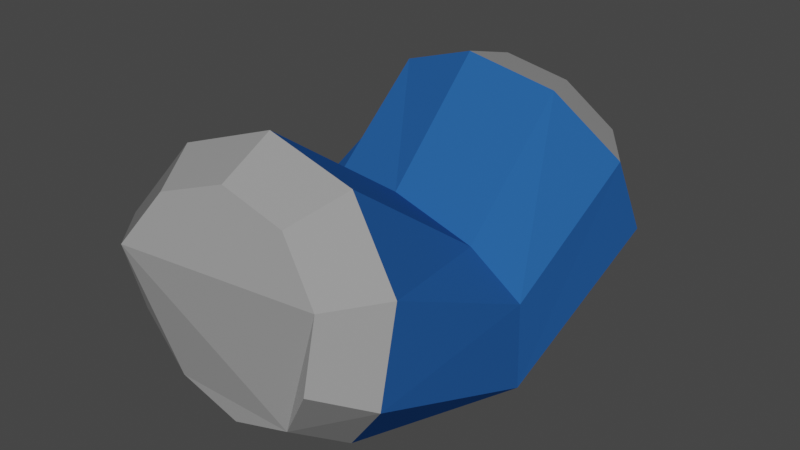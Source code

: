 # Source: can3.blend  (saved by Blender 3.6.11; exported with 4.5.12 LTS)
import bpy
from mathutils import Matrix  # noqa: F401  (used for matrix-valued properties, if any)

bpy.ops.wm.read_factory_settings(use_empty=True)
scene = bpy.context.scene
scene.name = 'Scene'

# ---- collections
col_collection = bpy.data.collections.new('Collection'); scene.collection.children.link(col_collection)

# ---- materials (node trees are filled in below, after node groups)
mat_can = bpy.data.materials.new('Can')
mat_can.use_transparent_shadow = False
mat_label = bpy.data.materials.new('Label')
mat_label.use_transparent_shadow = False

# ---- material node trees
mat_can.use_nodes = True; mat_can.node_tree.nodes.clear()
_N = mat_can.node_tree.nodes; _L = mat_can.node_tree.links
n0 = _N.new('ShaderNodeBsdfPrincipled'); n0.name = 'Principled BSDF'; n0.location = (10, 300)
n0.distribution = 'GGX'
n0.subsurface_method = 'RANDOM_WALK_SKIN'
n0.inputs[0].default_value = (0.3343, 0.3343, 0.3343, 1.0)
n0.inputs[2].default_value = 0.0
n0.inputs[3].default_value = 1.45
n0.inputs[27].default_value = (0.0, 0.0, 0.0, 1.0)
n0.inputs[28].default_value = 1.0
n1 = _N.new('ShaderNodeOutputMaterial'); n1.name = 'Material Output'; n1.location = (300, 300)
_L.new(n0.outputs[0], n1.inputs[0])
n1.is_active_output = True
mat_label.use_nodes = True; mat_label.node_tree.nodes.clear()
_N = mat_label.node_tree.nodes; _L = mat_label.node_tree.links
n0 = _N.new('ShaderNodeBsdfPrincipled'); n0.name = 'Principled BSDF'; n0.location = (10, 300)
n0.distribution = 'GGX'
n0.subsurface_method = 'RANDOM_WALK_SKIN'
n0.inputs[0].default_value = (0.0212, 0.1044, 0.3424, 1.0)
n0.inputs[2].default_value = 1.0
n0.inputs[3].default_value = 1.45
n0.inputs[13].default_value = 0.0
n0.inputs[27].default_value = (0.0, 0.0, 0.0, 1.0)
n0.inputs[28].default_value = 1.0
n1 = _N.new('ShaderNodeOutputMaterial'); n1.name = 'Material Output'; n1.location = (300, 300)
_L.new(n0.outputs[0], n1.inputs[0])
n1.is_active_output = True

# ---- world
world_world = bpy.data.worlds.new('World'); scene.world = world_world
world_world.use_nodes = True; world_world.node_tree.nodes.clear()
_N = world_world.node_tree.nodes; _L = world_world.node_tree.links
n0 = _N.new('ShaderNodeOutputWorld'); n0.name = 'World Output'; n0.location = (300, 300)
n1 = _N.new('ShaderNodeBackground'); n1.name = 'Background'; n1.location = (10, 300)
n1.inputs[0].default_value = (0.05088, 0.05088, 0.05088, 1.0)
_L.new(n1.outputs[0], n0.inputs[0])
n0.is_active_output = True
world_world.color = (0.05088, 0.05088, 0.05088)
world_world.use_sun_shadow = False
world_world.sun_shadow_jitter_overblur = 0.0

# ---- meshes
me_cylinder = bpy.data.meshes.new('Cylinder')
me_cylinder.from_pydata([(0.007364, 0.07719, -0.1062), (5.785e-05, 0.07642, 0.141), (0.05096, 0.06647, -0.1105), (0.04338, 0.06387, 0.1415), (0.07944, 0.03421, -0.124), (0.07134, 0.02959, 0.1502), (0.08192, -0.00727, -0.1415), (0.07326, -0.01333, 0.164), (0.0429, -0.05904, -0.15), (0.0429, -0.05904, 0.15), (-1.007e-10, -0.07298, -0.15), (-1.007e-10, -0.07298, 0.15), (-0.0429, -0.05904, -0.15), (-0.0429, -0.05904, 0.15), (-0.06941, -0.02255, -0.15), (-0.06941, -0.02255, 0.15), (-0.05916, 0.02741, -0.1275), (-0.06693, 0.02728, 0.1624), (-0.0347, 0.06227, -0.1127), (-0.04207, 0.06245, 0.149), (0.0, 0.01592, 0.003156), (0.05878, -0.003179, 0.003156), (0.09511, -0.03083, 0.002317), (0.09511, -0.09263, 0.002317), (0.05878, -0.0809, 0.0), (0.0, -0.1, 0.0), (-0.05878, -0.0809, 0.0), (-0.09511, -0.0309, 0.0), (-0.09511, -0.03083, 0.002317), (-0.05878, -0.003179, 0.003156), (-0.003721, 0.09182, 0.1008), (0.05564, 0.07462, 0.1015), (0.09395, 0.02764, 0.1135), (0.09658, -0.03118, 0.1323), (0.05878, -0.0809, 0.1163), (0.0, -0.1, 0.1163), (-0.05878, -0.0809, 0.1163), (-0.09511, -0.0309, 0.1163), (-0.09551, 0.02448, 0.1302), (-0.06145, 0.07266, 0.1118), (0.06548, 0.07497, -0.07232), (0.1045, 0.03077, -0.09084), (0.1079, -0.02607, -0.1149), (0.05878, -0.0809, -0.1182), (0.0, -0.1, -0.1182), (-0.05878, -0.0809, -0.1182), (-0.09511, -0.0309, -0.1182), (-0.08542, 0.02145, -0.09566), (-0.0519, 0.06921, -0.0753), (0.005744, 0.08966, -0.06638)], [], [(30, 1, 3, 31), (31, 3, 5, 32), (32, 5, 7, 33), (33, 7, 9, 34), (34, 9, 11, 35), (35, 11, 13, 36), (36, 13, 15, 37), (37, 15, 17, 38), (3, 1, 19, 17, 15, 13, 11, 9, 7, 5), (38, 17, 19, 39), (39, 19, 1, 30), (0, 2, 4, 6, 8, 10, 12, 14, 16, 18), (48, 29, 20, 49), (47, 28, 29, 48), (46, 27, 28, 47), (45, 26, 27, 46), (44, 25, 26, 45), (43, 24, 25, 44), (42, 23, 24, 43), (41, 22, 23, 42), (40, 21, 22, 41), (49, 20, 21, 40), (29, 39, 30, 20), (28, 38, 39, 29), (27, 37, 38, 28), (26, 36, 37, 27), (25, 35, 36, 26), (24, 34, 35, 25), (23, 33, 34, 24), (22, 32, 33, 23), (21, 31, 32, 22), (20, 30, 31, 21), (0, 49, 40, 2), (2, 40, 41, 4), (4, 41, 42, 6), (6, 42, 43, 8), (8, 43, 44, 10), (10, 44, 45, 12), (12, 45, 46, 14), (14, 46, 47, 16), (16, 47, 48, 18), (18, 48, 49, 0)])
me_cylinder.polygons.foreach_set('material_index', [0, 0, 0, 0, 0, 0, 0, 0, 0, 0, 0, 0, 1, 1, 1, 1, 1, 1, 1, 1, 1, 1, 1, 1, 1, 1, 1, 1, 1, 1, 1, 1, 0, 0, 0, 0, 0, 0, 0, 0, 0, 0])
_uv = me_cylinder.uv_layers.new(name='UVMap')
_uv.uv.foreach_set('vector', [1.0, 0.875, 1.0, 1.0, 0.9, 1.0, 0.9, 0.875, 0.9, 0.875, 0.9, 1.0, 0.8, 1.0, 0.8, 0.875, 0.8, 0.875, 0.8, 1.0, 0.7, 1.0, 0.7, 0.875, 0.7, 0.875, 0.7, 1.0, 0.6, 1.0, 0.6, 0.875, 0.6, 0.875, 0.6, 1.0, 0.5, 1.0, 0.5, 0.875, 0.5, 0.875, 0.5, 1.0, 0.4, 1.0, 0.4, 0.875, 0.4, 0.875, 0.4, 1.0, 0.3, 1.0, 0.3, 0.875, 0.3, 0.875, 0.3, 1.0, 0.2, 1.0, 0.2, 0.875, 0.3911, 0.4442, 0.25, 0.49, 0.1089, 0.4442, 0.02175, 0.3242, 0.02175, 0.1758, 0.1089, 0.05584, 0.25, 0.01, 0.3911, 0.05584, 0.4783, 0.1758, 0.4783, 0.3242, 0.2, 0.875, 0.2, 1.0, 0.1, 1.0, 0.1, 0.875, 0.1, 0.875, 0.1, 1.0, -7.451e-08, 1.0, -7.451e-08, 0.875, 0.75, 0.49, 0.8911, 0.4442, 0.9783, 0.3242, 0.9783, 0.1758, 0.8911, 0.05584, 0.75, 0.01, 0.6089, 0.05584, 0.5217, 0.1758, 0.5217, 0.3242, 0.6089, 0.4442, 0.1, 0.6219, 0.1, 0.75, -7.451e-08, 0.75, -7.451e-08, 0.6219, 0.2, 0.6219, 0.2, 0.75, 0.1, 0.75, 0.1, 0.6219, 0.3, 0.6219, 0.3, 0.75, 0.2, 0.75, 0.2, 0.6219, 0.4, 0.6219, 0.4, 0.75, 0.3, 0.75, 0.3, 0.6219, 0.5, 0.6219, 0.5, 0.75, 0.4, 0.75, 0.4, 0.6219, 0.6, 0.6219, 0.6, 0.75, 0.5, 0.75, 0.5, 0.6219, 0.7, 0.6219, 0.7, 0.75, 0.6, 0.75, 0.6, 0.6219, 0.8, 0.6219, 0.8, 0.75, 0.7, 0.75, 0.7, 0.6219, 0.9, 0.6219, 0.9, 0.75, 0.8, 0.75, 0.8, 0.6219, 1.0, 0.6219, 1.0, 0.75, 0.9, 0.75, 0.9, 0.6219, 0.1, 0.75, 0.1, 0.875, -7.451e-08, 0.875, -7.451e-08, 0.75, 0.2, 0.75, 0.2, 0.875, 0.1, 0.875, 0.1, 0.75, 0.3, 0.75, 0.3, 0.875, 0.2, 0.875, 0.2, 0.75, 0.4, 0.75, 0.4, 0.875, 0.3, 0.875, 0.3, 0.75, 0.5, 0.75, 0.5, 0.875, 0.4, 0.875, 0.4, 0.75, 0.6, 0.75, 0.6, 0.875, 0.5, 0.875, 0.5, 0.75, 0.7, 0.75, 0.7, 0.875, 0.6, 0.875, 0.6, 0.75, 0.8, 0.75, 0.8, 0.875, 0.7, 0.875, 0.7, 0.75, 0.9, 0.75, 0.9, 0.875, 0.8, 0.875, 0.8, 0.75, 1.0, 0.75, 1.0, 0.875, 0.9, 0.875, 0.9, 0.75, 1.0, 0.5, 1.0, 0.6219, 0.9, 0.6219, 0.9, 0.5, 0.9, 0.5, 0.9, 0.6219, 0.8, 0.6219, 0.8, 0.5, 0.8, 0.5, 0.8, 0.6219, 0.7, 0.6219, 0.7, 0.5, 0.7, 0.5, 0.7, 0.6219, 0.6, 0.6219, 0.6, 0.5, 0.6, 0.5, 0.6, 0.6219, 0.5, 0.6219, 0.5, 0.5, 0.5, 0.5, 0.5, 0.6219, 0.4, 0.6219, 0.4, 0.5, 0.4, 0.5, 0.4, 0.6219, 0.3, 0.6219, 0.3, 0.5, 0.3, 0.5, 0.3, 0.6219, 0.2, 0.6219, 0.2, 0.5, 0.2, 0.5, 0.2, 0.6219, 0.1, 0.6219, 0.1, 0.5, 0.1, 0.5, 0.1, 0.6219, -7.451e-08, 0.6219, -7.451e-08, 0.5])
me_cylinder.materials.append(mat_can)
me_cylinder.materials.append(mat_label)
me_cylinder.update()

# ---- objects
ob_cylinder = bpy.data.objects.new('Cylinder', me_cylinder)

# ---- transforms, parenting, visibility, modifiers, constraints
ob_cylinder.location = (0.0, 0.0, 0.09138)
ob_cylinder.rotation_euler = (1.608, -0.0, 0.0)

# ---- collection membership
col_collection.objects.link(ob_cylinder)

# ---- scene / render settings (as saved in the file)
scene.frame_start = 1; scene.frame_end = 250; scene.frame_set(1)
scene.render.engine = 'BLENDER_EEVEE_NEXT'
scene.cycles.sampling_pattern = 'TABULATED_SOBOL'
scene.view_settings.view_transform = 'Filmic'
bpy.context.view_layer.update()

# ---- added for rendering (the .blend has no active camera and no usable light): camera, sun
cam_auto = bpy.data.cameras.new('AutoCamera')
cam_auto.lens = 50.0
cam_auto.sensor_width = 36.0
cam_auto.clip_end = 1000.0
ob_auto_camera = bpy.data.objects.new('AutoCamera', cam_auto)
scene.collection.objects.link(ob_auto_camera)
ob_auto_camera.location = (0.404981, -0.485363, 0.406056)
ob_auto_camera.rotation_euler = (1.09748, -7.21219e-08, 0.694738)
scene.camera = ob_auto_camera
light_auto_sun = bpy.data.lights.new('AutoSun', 'SUN')
light_auto_sun.energy = 3.0
light_auto_sun.angle = 0.0523599
ob_auto_sun = bpy.data.objects.new('AutoSun', light_auto_sun)
scene.collection.objects.link(ob_auto_sun)
ob_auto_sun.rotation_euler = (0.872665, 0.174533, 0.523599)
bpy.context.view_layer.update()
